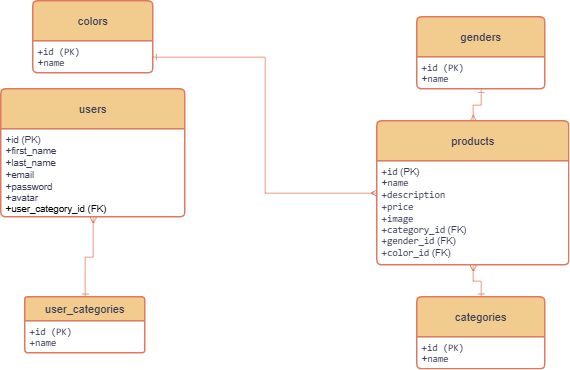

The diagram above was exported from draw.io. Its source (the exported page's mxGraphModel, read from the mxfile embedded in the PNG):
<mxGraphModel dx="1030" dy="1765" grid="1" gridSize="10" guides="1" tooltips="1" connect="1" arrows="1" fold="1" page="1" pageScale="1" pageWidth="827" pageHeight="1169" math="0" shadow="0">
  <root>
    <mxCell id="0" />
    <mxCell id="1" parent="0" />
    <mxCell id="ZzBgbB3RJp53HKWqyOyT-1" parent="1" style="swimlane;childLayout=stackLayout;horizontal=1;startSize=50;horizontalStack=0;rounded=1;fontSize=14;fontStyle=0;strokeWidth=2;resizeParent=0;resizeLast=1;shadow=0;dashed=0;align=center;arcSize=4;whiteSpace=wrap;html=1;labelBackgroundColor=none;fillColor=#F2CC8F;strokeColor=#E07A5F;fontColor=#393C56;" value="users" vertex="1">
      <mxGeometry height="160" width="230" x="30" y="40" as="geometry" />
    </mxCell>
    <mxCell id="ZzBgbB3RJp53HKWqyOyT-2" parent="ZzBgbB3RJp53HKWqyOyT-1" style="align=left;strokeColor=none;fillColor=none;spacingLeft=4;spacingRight=4;fontSize=12;verticalAlign=top;rotatable=0;part=1;html=1;whiteSpace=wrap;labelBackgroundColor=none;fontColor=#393C56;" value="+id (PK)&lt;br&gt;+first_name&lt;div&gt;+last_name&lt;/div&gt;&lt;div&gt;+email&lt;/div&gt;&lt;div&gt;+password&lt;/div&gt;&lt;div&gt;+avatar&lt;/div&gt;&lt;div&gt;&lt;span style=&quot;background-color: transparent; color: light-dark(#000000, var(--ge-light-color, #ffffff));&quot;&gt;+user_category_id (FK)&lt;/span&gt;&lt;/div&gt;&lt;div&gt;&lt;br&gt;&lt;/div&gt;&lt;div&gt;&lt;br&gt;&lt;/div&gt;" vertex="1">
      <mxGeometry height="110" width="230" y="50" as="geometry" />
    </mxCell>
    <mxCell id="ZzBgbB3RJp53HKWqyOyT-3" parent="1" style="swimlane;childLayout=stackLayout;horizontal=1;startSize=50;horizontalStack=0;rounded=1;fontSize=14;fontStyle=0;strokeWidth=2;resizeParent=0;resizeLast=1;shadow=0;dashed=0;align=center;arcSize=4;whiteSpace=wrap;html=1;labelBackgroundColor=none;fillColor=#F2CC8F;strokeColor=#E07A5F;fontColor=#393C56;newEdgeStyle=%7B%22edgeStyle%22%3A%22orthogonalEdgeStyle%22%2C%22rounded%22%3A%220%22%2C%22orthogonalLoop%22%3A%221%22%2C%22jettySize%22%3A%22auto%22%2C%22html%22%3A%221%22%2C%22defaultLabelBackgroundColor%22%3A%22page%22%2C%22strokeColor%22%3A%22%23E07A5F%22%2C%22fontColor%22%3A%22default%22%2C%22shape%22%3Anull%2C%22labelBackgroundColor%22%3Anull%2C%22endArrow%22%3Anull%2C%22fontSize%22%3Anull%2C%22fontFamily%22%3Anull%2C%22align%22%3Anull%2C%22verticalAlign%22%3Anull%7D;" value="products" vertex="1">
      <mxGeometry height="180" width="240" x="500" y="80" as="geometry" />
    </mxCell>
    <mxCell id="ZzBgbB3RJp53HKWqyOyT-4" parent="ZzBgbB3RJp53HKWqyOyT-3" style="align=left;strokeColor=none;fillColor=none;spacingLeft=4;spacingRight=4;fontSize=12;verticalAlign=top;rotatable=0;part=1;html=1;whiteSpace=wrap;labelBackgroundColor=none;fontColor=#393C56;" value="&lt;code dir=&quot;ltr&quot;&gt;+id&lt;/code&gt; (PK)&lt;div&gt;&lt;code dir=&quot;ltr&quot;&gt;&lt;font face=&quot;Helvetica&quot;&gt;+&lt;/font&gt;name&lt;/code&gt;&lt;/div&gt;&lt;div&gt;&lt;code dir=&quot;ltr&quot;&gt;+description&lt;/code&gt;&lt;/div&gt;&lt;div&gt;&lt;code dir=&quot;ltr&quot;&gt;+price&lt;/code&gt;&lt;/div&gt;&lt;div&gt;&lt;code dir=&quot;ltr&quot;&gt;+image&lt;/code&gt;&lt;/div&gt;&lt;div&gt;&lt;code dir=&quot;ltr&quot;&gt;+category_id&lt;/code&gt; (FK)&lt;/div&gt;&lt;div&gt;&lt;code dir=&quot;ltr&quot;&gt;+gender_id&lt;/code&gt; (FK)&lt;/div&gt;&lt;div&gt;&lt;code dir=&quot;ltr&quot;&gt;+color_id&lt;/code&gt; (FK)&lt;/div&gt;" vertex="1">
      <mxGeometry height="130" width="240" y="50" as="geometry" />
    </mxCell>
    <mxCell id="ZzBgbB3RJp53HKWqyOyT-16" edge="1" parent="1" source="ZzBgbB3RJp53HKWqyOyT-5" style="edgeStyle=orthogonalEdgeStyle;rounded=0;orthogonalLoop=1;jettySize=auto;html=1;defaultLabelBackgroundColor=page;strokeColor=#E07A5F;fontColor=default;endArrow=ERmany;endFill=0;startArrow=ERone;startFill=0;" target="ZzBgbB3RJp53HKWqyOyT-2">
      <mxGeometry relative="1" as="geometry" />
    </mxCell>
    <mxCell id="ZzBgbB3RJp53HKWqyOyT-5" parent="1" style="swimlane;childLayout=stackLayout;horizontal=1;startSize=30;horizontalStack=0;rounded=1;fontSize=14;fontStyle=0;strokeWidth=2;resizeParent=0;resizeLast=1;shadow=0;dashed=0;align=center;arcSize=4;whiteSpace=wrap;html=1;labelBackgroundColor=none;fillColor=#F2CC8F;strokeColor=#E07A5F;fontColor=#393C56;" value="user_categories" vertex="1">
      <mxGeometry height="70" width="150" x="60" y="300" as="geometry" />
    </mxCell>
    <mxCell id="ZzBgbB3RJp53HKWqyOyT-6" parent="ZzBgbB3RJp53HKWqyOyT-5" style="align=left;strokeColor=none;fillColor=none;spacingLeft=4;spacingRight=4;fontSize=12;verticalAlign=top;rotatable=0;part=1;html=1;whiteSpace=wrap;labelBackgroundColor=none;fontColor=#393C56;" value="&lt;code dir=&quot;ltr&quot;&gt;+id (PK)&lt;/code&gt;&lt;div&gt;&lt;code dir=&quot;ltr&quot;&gt;+name&lt;/code&gt;&lt;/div&gt;" vertex="1">
      <mxGeometry height="40" width="150" y="30" as="geometry" />
    </mxCell>
    <mxCell id="ZzBgbB3RJp53HKWqyOyT-17" edge="1" parent="1" source="ZzBgbB3RJp53HKWqyOyT-7" style="edgeStyle=orthogonalEdgeStyle;rounded=0;orthogonalLoop=1;jettySize=auto;html=1;defaultLabelBackgroundColor=page;strokeColor=#E07A5F;fontColor=default;endArrow=ERmany;endFill=0;startArrow=ERone;startFill=0;" target="ZzBgbB3RJp53HKWqyOyT-4" value="">
      <mxGeometry relative="1" as="geometry" />
    </mxCell>
    <mxCell id="ZzBgbB3RJp53HKWqyOyT-7" parent="1" style="swimlane;childLayout=stackLayout;horizontal=1;startSize=50;horizontalStack=0;rounded=1;fontSize=14;fontStyle=0;strokeWidth=2;resizeParent=0;resizeLast=1;shadow=0;dashed=0;align=center;arcSize=4;whiteSpace=wrap;html=1;labelBackgroundColor=none;fillColor=#F2CC8F;strokeColor=#E07A5F;fontColor=#393C56;" value="categories" vertex="1">
      <mxGeometry height="90" width="160" x="550" y="300" as="geometry" />
    </mxCell>
    <mxCell id="ZzBgbB3RJp53HKWqyOyT-8" parent="ZzBgbB3RJp53HKWqyOyT-7" style="align=left;strokeColor=none;fillColor=none;spacingLeft=4;spacingRight=4;fontSize=12;verticalAlign=top;rotatable=0;part=1;html=1;whiteSpace=wrap;labelBackgroundColor=none;fontColor=#393C56;" value="&lt;code dir=&quot;ltr&quot;&gt;+id (PK)&lt;/code&gt;&lt;div&gt;&lt;code dir=&quot;ltr&quot;&gt;&lt;font face=&quot;Helvetica&quot;&gt;+&lt;/font&gt;name&lt;/code&gt;&lt;/div&gt;" vertex="1">
      <mxGeometry height="40" width="160" y="50" as="geometry" />
    </mxCell>
    <mxCell id="ZzBgbB3RJp53HKWqyOyT-10" parent="1" style="swimlane;childLayout=stackLayout;horizontal=1;startSize=50;horizontalStack=0;rounded=1;fontSize=14;fontStyle=0;strokeWidth=2;resizeParent=0;resizeLast=1;shadow=0;dashed=0;align=center;arcSize=4;whiteSpace=wrap;html=1;labelBackgroundColor=none;fillColor=#F2CC8F;strokeColor=#E07A5F;fontColor=#393C56;" value="genders" vertex="1">
      <mxGeometry height="90" width="160" x="550" y="-50" as="geometry" />
    </mxCell>
    <mxCell id="ZzBgbB3RJp53HKWqyOyT-11" parent="ZzBgbB3RJp53HKWqyOyT-10" style="align=left;strokeColor=none;fillColor=none;spacingLeft=4;spacingRight=4;fontSize=12;verticalAlign=top;rotatable=0;part=1;html=1;whiteSpace=wrap;labelBackgroundColor=none;fontColor=#393C56;" value="&lt;code dir=&quot;ltr&quot;&gt;+id (PK)&lt;/code&gt;&lt;div&gt;&lt;code dir=&quot;ltr&quot;&gt;&lt;font face=&quot;Helvetica&quot;&gt;+&lt;/font&gt;name&lt;/code&gt;&lt;/div&gt;" vertex="1">
      <mxGeometry height="40" width="160" y="50" as="geometry" />
    </mxCell>
    <mxCell id="ZzBgbB3RJp53HKWqyOyT-12" parent="1" style="swimlane;childLayout=stackLayout;horizontal=1;startSize=50;horizontalStack=0;rounded=1;fontSize=14;fontStyle=0;strokeWidth=2;resizeParent=0;resizeLast=1;shadow=0;dashed=0;align=center;arcSize=4;whiteSpace=wrap;html=1;labelBackgroundColor=none;fillColor=#F2CC8F;strokeColor=#E07A5F;fontColor=#393C56;" value="colors" vertex="1">
      <mxGeometry height="90" width="150" x="70" y="-70" as="geometry" />
    </mxCell>
    <mxCell id="ZzBgbB3RJp53HKWqyOyT-13" parent="ZzBgbB3RJp53HKWqyOyT-12" style="align=left;strokeColor=none;fillColor=none;spacingLeft=4;spacingRight=4;fontSize=12;verticalAlign=top;rotatable=0;part=1;html=1;whiteSpace=wrap;labelBackgroundColor=none;fontColor=#393C56;" value="&lt;code dir=&quot;ltr&quot;&gt;+id (PK)&lt;/code&gt;&lt;div&gt;&lt;code dir=&quot;ltr&quot;&gt;&lt;font face=&quot;Helvetica&quot;&gt;+&lt;/font&gt;name&lt;/code&gt;&lt;/div&gt;" vertex="1">
      <mxGeometry height="40" width="150" y="50" as="geometry" />
    </mxCell>
    <mxCell id="og6X08WORSzfmSknTKjH-2" edge="1" parent="1" source="ZzBgbB3RJp53HKWqyOyT-11" style="edgeStyle=orthogonalEdgeStyle;shape=connector;rounded=0;orthogonalLoop=1;jettySize=auto;html=1;strokeColor=#E07A5F;align=center;verticalAlign=middle;fontFamily=Helvetica;fontSize=11;fontColor=default;labelBackgroundColor=default;defaultLabelBackgroundColor=page;endArrow=ERmany;endFill=0;startArrow=ERone;startFill=0;" target="ZzBgbB3RJp53HKWqyOyT-3" value="">
      <mxGeometry relative="1" as="geometry" />
    </mxCell>
    <mxCell id="og6X08WORSzfmSknTKjH-4" edge="1" parent="1" source="ZzBgbB3RJp53HKWqyOyT-13" style="edgeStyle=orthogonalEdgeStyle;shape=connector;rounded=0;orthogonalLoop=1;jettySize=auto;html=1;entryX=0;entryY=0.5;entryDx=0;entryDy=0;strokeColor=#E07A5F;align=center;verticalAlign=middle;fontFamily=Helvetica;fontSize=11;fontColor=default;labelBackgroundColor=default;defaultLabelBackgroundColor=page;endArrow=ERmany;endFill=0;startArrow=ERone;startFill=0;" target="ZzBgbB3RJp53HKWqyOyT-3">
      <mxGeometry relative="1" as="geometry" />
    </mxCell>
  </root>
</mxGraphModel>